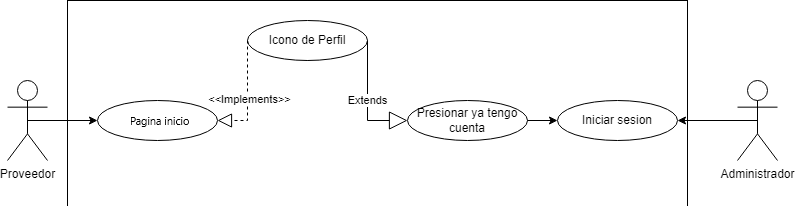

The diagram above was exported from draw.io. Its source (the exported page's mxGraphModel, read from the mxfile embedded in the PNG):
<mxGraphModel dx="1073" dy="621" grid="1" gridSize="10" guides="1" tooltips="1" connect="1" arrows="1" fold="1" page="1" pageScale="1" pageWidth="827" pageHeight="1169" math="0" shadow="0">
  <root>
    <mxCell id="0" />
    <mxCell id="1" parent="0" />
    <mxCell id="9jHxHWnkPsWvDv9GuloY-2" value="" style="rounded=0;whiteSpace=wrap;html=1;" parent="1" vertex="1">
      <mxGeometry x="90" y="80" width="620" height="310" as="geometry" />
    </mxCell>
    <mxCell id="9jHxHWnkPsWvDv9GuloY-3" value="" style="rounded=0;whiteSpace=wrap;html=1;" parent="1" vertex="1">
      <mxGeometry x="110" y="260" width="320" height="120" as="geometry" />
    </mxCell>
    <mxCell id="9jHxHWnkPsWvDv9GuloY-4" value="Proveedor" style="shape=umlActor;verticalLabelPosition=bottom;verticalAlign=top;html=1;outlineConnect=0;" parent="1" vertex="1">
      <mxGeometry x="30" y="160" width="40" height="80" as="geometry" />
    </mxCell>
    <mxCell id="9jHxHWnkPsWvDv9GuloY-5" value="Catalogo de producto" style="ellipse;whiteSpace=wrap;html=1;" parent="1" vertex="1">
      <mxGeometry x="120" y="180" width="120" height="40" as="geometry" />
    </mxCell>
    <mxCell id="9jHxHWnkPsWvDv9GuloY-6" value="Icono de Perfil" style="ellipse;whiteSpace=wrap;html=1;" parent="1" vertex="1">
      <mxGeometry x="270" y="100" width="120" height="40" as="geometry" />
    </mxCell>
    <mxCell id="9jHxHWnkPsWvDv9GuloY-7" value="Presionar ya tengo cuenta" style="ellipse;whiteSpace=wrap;html=1;" parent="1" vertex="1">
      <mxGeometry x="430" y="180" width="120" height="40" as="geometry" />
    </mxCell>
    <mxCell id="9jHxHWnkPsWvDv9GuloY-10" value="Extends" style="endArrow=block;endSize=16;endFill=0;html=1;rounded=0;exitX=1;exitY=0.5;exitDx=0;exitDy=0;entryX=0;entryY=0.5;entryDx=0;entryDy=0;" parent="1" source="9jHxHWnkPsWvDv9GuloY-6" target="9jHxHWnkPsWvDv9GuloY-7" edge="1">
      <mxGeometry width="160" relative="1" as="geometry">
        <mxPoint x="330" y="220" as="sourcePoint" />
        <mxPoint x="490" y="220" as="targetPoint" />
        <Array as="points">
          <mxPoint x="390" y="200" />
        </Array>
      </mxGeometry>
    </mxCell>
    <mxCell id="9jHxHWnkPsWvDv9GuloY-11" value="" style="endArrow=block;dashed=1;endFill=0;endSize=12;html=1;rounded=0;entryX=1;entryY=0.5;entryDx=0;entryDy=0;exitX=0;exitY=0.5;exitDx=0;exitDy=0;" parent="1" source="9jHxHWnkPsWvDv9GuloY-6" target="9jHxHWnkPsWvDv9GuloY-5" edge="1">
      <mxGeometry width="160" relative="1" as="geometry">
        <mxPoint x="330" y="220" as="sourcePoint" />
        <mxPoint x="490" y="220" as="targetPoint" />
        <Array as="points">
          <mxPoint x="270" y="200" />
        </Array>
      </mxGeometry>
    </mxCell>
    <mxCell id="9jHxHWnkPsWvDv9GuloY-12" value="&amp;lt;&amp;lt;Implements&amp;gt;&amp;gt;" style="edgeLabel;html=1;align=center;verticalAlign=middle;resizable=0;points=[];" parent="9jHxHWnkPsWvDv9GuloY-11" connectable="0" vertex="1">
      <mxGeometry x="0.0545" y="1" relative="1" as="geometry">
        <mxPoint as="offset" />
      </mxGeometry>
    </mxCell>
    <mxCell id="9jHxHWnkPsWvDv9GuloY-13" value="" style="endArrow=classic;html=1;rounded=0;exitX=0.5;exitY=0.5;exitDx=0;exitDy=0;exitPerimeter=0;entryX=0;entryY=0.5;entryDx=0;entryDy=0;" parent="1" source="9jHxHWnkPsWvDv9GuloY-4" target="9jHxHWnkPsWvDv9GuloY-5" edge="1">
      <mxGeometry width="50" height="50" relative="1" as="geometry">
        <mxPoint x="390" y="250" as="sourcePoint" />
        <mxPoint x="440" y="200" as="targetPoint" />
      </mxGeometry>
    </mxCell>
    <mxCell id="9jHxHWnkPsWvDv9GuloY-14" value="Geolocalización" style="ellipse;whiteSpace=wrap;html=1;" parent="1" vertex="1">
      <mxGeometry x="120" y="290" width="120" height="40" as="geometry" />
    </mxCell>
    <mxCell id="9jHxHWnkPsWvDv9GuloY-15" value="Catalogo de Proveedores" style="ellipse;whiteSpace=wrap;html=1;" parent="1" vertex="1">
      <mxGeometry x="270" y="330" width="120" height="40" as="geometry" />
    </mxCell>
    <mxCell id="9jHxHWnkPsWvDv9GuloY-16" value="Móvil" style="text;html=1;align=center;verticalAlign=middle;whiteSpace=wrap;rounded=0;" parent="1" vertex="1">
      <mxGeometry x="110" y="260" width="60" height="30" as="geometry" />
    </mxCell>
    <mxCell id="9jHxHWnkPsWvDv9GuloY-17" value="" style="endArrow=classic;html=1;rounded=0;exitX=0.5;exitY=0.5;exitDx=0;exitDy=0;exitPerimeter=0;entryX=0;entryY=0.5;entryDx=0;entryDy=0;" parent="1" source="9jHxHWnkPsWvDv9GuloY-4" target="9jHxHWnkPsWvDv9GuloY-14" edge="1">
      <mxGeometry width="50" height="50" relative="1" as="geometry">
        <mxPoint x="390" y="250" as="sourcePoint" />
        <mxPoint x="440" y="200" as="targetPoint" />
        <Array as="points">
          <mxPoint x="100" y="200" />
          <mxPoint x="100" y="310" />
        </Array>
      </mxGeometry>
    </mxCell>
    <mxCell id="9jHxHWnkPsWvDv9GuloY-18" value="" style="endArrow=block;dashed=1;endFill=0;endSize=12;html=1;rounded=0;entryX=0.5;entryY=1;entryDx=0;entryDy=0;exitX=0;exitY=0.5;exitDx=0;exitDy=0;" parent="1" source="9jHxHWnkPsWvDv9GuloY-15" target="9jHxHWnkPsWvDv9GuloY-14" edge="1">
      <mxGeometry width="160" relative="1" as="geometry">
        <mxPoint x="280" y="130" as="sourcePoint" />
        <mxPoint x="250" y="210" as="targetPoint" />
        <Array as="points">
          <mxPoint x="180" y="350" />
        </Array>
      </mxGeometry>
    </mxCell>
    <mxCell id="9jHxHWnkPsWvDv9GuloY-19" value="&amp;lt;&amp;lt;Implements&amp;gt;&amp;gt;" style="edgeLabel;html=1;align=center;verticalAlign=middle;resizable=0;points=[];" parent="9jHxHWnkPsWvDv9GuloY-18" connectable="0" vertex="1">
      <mxGeometry x="0.0545" y="1" relative="1" as="geometry">
        <mxPoint as="offset" />
      </mxGeometry>
    </mxCell>
    <mxCell id="9jHxHWnkPsWvDv9GuloY-20" value="" style="endArrow=block;dashed=1;endFill=0;endSize=12;html=1;rounded=0;entryX=0.5;entryY=0;entryDx=0;entryDy=0;exitX=0.5;exitY=1;exitDx=0;exitDy=0;" parent="1" source="9jHxHWnkPsWvDv9GuloY-6" target="9jHxHWnkPsWvDv9GuloY-15" edge="1">
      <mxGeometry width="160" relative="1" as="geometry">
        <mxPoint x="310" y="360" as="sourcePoint" />
        <mxPoint x="190" y="340" as="targetPoint" />
        <Array as="points" />
      </mxGeometry>
    </mxCell>
    <mxCell id="9jHxHWnkPsWvDv9GuloY-21" value="&amp;lt;&amp;lt;Implements&amp;gt;&amp;gt;" style="edgeLabel;html=1;align=center;verticalAlign=middle;resizable=0;points=[];" parent="9jHxHWnkPsWvDv9GuloY-20" connectable="0" vertex="1">
      <mxGeometry x="0.0545" y="1" relative="1" as="geometry">
        <mxPoint as="offset" />
      </mxGeometry>
    </mxCell>
    <mxCell id="9jHxHWnkPsWvDv9GuloY-22" value="web" style="text;html=1;align=center;verticalAlign=middle;whiteSpace=wrap;rounded=0;" parent="1" vertex="1">
      <mxGeometry x="90" y="80" width="60" height="30" as="geometry" />
    </mxCell>
    <mxCell id="9jHxHWnkPsWvDv9GuloY-23" value="Iniciar sesion" style="ellipse;whiteSpace=wrap;html=1;" parent="1" vertex="1">
      <mxGeometry x="580" y="180" width="120" height="40" as="geometry" />
    </mxCell>
    <mxCell id="9jHxHWnkPsWvDv9GuloY-24" value="" style="endArrow=classic;html=1;rounded=0;exitX=1;exitY=0.5;exitDx=0;exitDy=0;entryX=0;entryY=0.5;entryDx=0;entryDy=0;" parent="1" source="9jHxHWnkPsWvDv9GuloY-7" target="9jHxHWnkPsWvDv9GuloY-23" edge="1">
      <mxGeometry width="50" height="50" relative="1" as="geometry">
        <mxPoint x="390" y="330" as="sourcePoint" />
        <mxPoint x="440" y="280" as="targetPoint" />
      </mxGeometry>
    </mxCell>
    <mxCell id="TBjwAccXH4ZJirO9Gi-M-1" value="Administrador" style="shape=umlActor;verticalLabelPosition=bottom;verticalAlign=top;html=1;outlineConnect=0;" parent="1" vertex="1">
      <mxGeometry x="760" y="160" width="40" height="80" as="geometry" />
    </mxCell>
    <mxCell id="TBjwAccXH4ZJirO9Gi-M-2" value="" style="endArrow=classic;html=1;rounded=0;exitX=0.5;exitY=0.5;exitDx=0;exitDy=0;exitPerimeter=0;entryX=1;entryY=0.5;entryDx=0;entryDy=0;" parent="1" source="TBjwAccXH4ZJirO9Gi-M-1" target="9jHxHWnkPsWvDv9GuloY-23" edge="1">
      <mxGeometry width="50" height="50" relative="1" as="geometry">
        <mxPoint x="390" y="350" as="sourcePoint" />
        <mxPoint x="440" y="300" as="targetPoint" />
      </mxGeometry>
    </mxCell>
  </root>
</mxGraphModel>